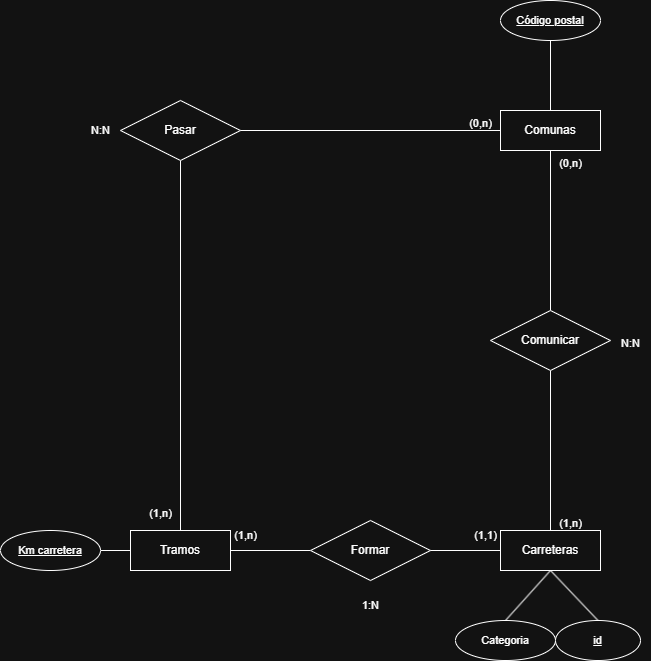

The diagram above was exported from draw.io. Its source (the exported page's mxGraphModel, read from the mxfile embedded in the PNG):
<mxGraphModel dx="2492" dy="1946" grid="1" gridSize="10" guides="1" tooltips="1" connect="1" arrows="1" fold="1" page="1" pageScale="1" pageWidth="827" pageHeight="1169" math="0" shadow="0">
  <root>
    <mxCell id="0" />
    <mxCell id="1" parent="0" />
    <mxCell id="1s6Zl_YmqklxhdX7JOcU-17" style="edgeStyle=none;shape=connector;rounded=0;orthogonalLoop=1;jettySize=auto;html=1;exitX=0.5;exitY=1;exitDx=0;exitDy=0;entryX=0.5;entryY=0;entryDx=0;entryDy=0;strokeColor=default;align=center;verticalAlign=middle;fontFamily=Helvetica;fontSize=11;fontColor=default;labelBackgroundColor=default;endArrow=none;" parent="1" source="1s6Zl_YmqklxhdX7JOcU-1" target="1s6Zl_YmqklxhdX7JOcU-16" edge="1">
      <mxGeometry relative="1" as="geometry" />
    </mxCell>
    <mxCell id="1s6Zl_YmqklxhdX7JOcU-1" value="Carreteras" style="whiteSpace=wrap;html=1;align=center;" parent="1" vertex="1">
      <mxGeometry x="460" y="520" width="100" height="40" as="geometry" />
    </mxCell>
    <mxCell id="1s6Zl_YmqklxhdX7JOcU-12" style="edgeStyle=none;shape=connector;rounded=0;orthogonalLoop=1;jettySize=auto;html=1;exitX=0.5;exitY=1;exitDx=0;exitDy=0;strokeColor=default;align=center;verticalAlign=middle;fontFamily=Helvetica;fontSize=11;fontColor=default;labelBackgroundColor=default;endArrow=none;" parent="1" source="1s6Zl_YmqklxhdX7JOcU-2" target="1s6Zl_YmqklxhdX7JOcU-5" edge="1">
      <mxGeometry relative="1" as="geometry" />
    </mxCell>
    <mxCell id="1s6Zl_YmqklxhdX7JOcU-2" value="Comunas" style="whiteSpace=wrap;html=1;align=center;" parent="1" vertex="1">
      <mxGeometry x="460" y="100" width="100" height="40" as="geometry" />
    </mxCell>
    <mxCell id="1s6Zl_YmqklxhdX7JOcU-3" value="Tramos" style="whiteSpace=wrap;html=1;align=center;" parent="1" vertex="1">
      <mxGeometry x="90" y="520" width="100" height="40" as="geometry" />
    </mxCell>
    <mxCell id="1s6Zl_YmqklxhdX7JOcU-13" style="edgeStyle=none;shape=connector;rounded=0;orthogonalLoop=1;jettySize=auto;html=1;exitX=0.5;exitY=1;exitDx=0;exitDy=0;entryX=0.5;entryY=0;entryDx=0;entryDy=0;strokeColor=default;align=center;verticalAlign=middle;fontFamily=Helvetica;fontSize=11;fontColor=default;labelBackgroundColor=default;endArrow=none;" parent="1" source="1s6Zl_YmqklxhdX7JOcU-5" target="1s6Zl_YmqklxhdX7JOcU-1" edge="1">
      <mxGeometry relative="1" as="geometry" />
    </mxCell>
    <mxCell id="1s6Zl_YmqklxhdX7JOcU-5" value="Comunicar" style="shape=rhombus;perimeter=rhombusPerimeter;whiteSpace=wrap;html=1;align=center;" parent="1" vertex="1">
      <mxGeometry x="450" y="300" width="120" height="60" as="geometry" />
    </mxCell>
    <mxCell id="1s6Zl_YmqklxhdX7JOcU-15" style="edgeStyle=none;shape=connector;rounded=0;orthogonalLoop=1;jettySize=auto;html=1;exitX=0;exitY=0.5;exitDx=0;exitDy=0;entryX=1;entryY=0.5;entryDx=0;entryDy=0;strokeColor=default;align=center;verticalAlign=middle;fontFamily=Helvetica;fontSize=11;fontColor=default;labelBackgroundColor=default;endArrow=none;" parent="1" source="1s6Zl_YmqklxhdX7JOcU-6" target="1s6Zl_YmqklxhdX7JOcU-3" edge="1">
      <mxGeometry relative="1" as="geometry" />
    </mxCell>
    <mxCell id="1s6Zl_YmqklxhdX7JOcU-6" value="Formar" style="shape=rhombus;perimeter=rhombusPerimeter;whiteSpace=wrap;html=1;align=center;" parent="1" vertex="1">
      <mxGeometry x="270" y="510" width="120" height="60" as="geometry" />
    </mxCell>
    <mxCell id="1s6Zl_YmqklxhdX7JOcU-11" style="edgeStyle=none;shape=connector;rounded=0;orthogonalLoop=1;jettySize=auto;html=1;exitX=0.5;exitY=1;exitDx=0;exitDy=0;entryX=0.5;entryY=0;entryDx=0;entryDy=0;strokeColor=default;align=center;verticalAlign=middle;fontFamily=Helvetica;fontSize=11;fontColor=default;labelBackgroundColor=default;endArrow=none;" parent="1" source="1s6Zl_YmqklxhdX7JOcU-8" target="1s6Zl_YmqklxhdX7JOcU-3" edge="1">
      <mxGeometry relative="1" as="geometry" />
    </mxCell>
    <mxCell id="1s6Zl_YmqklxhdX7JOcU-8" value="Pasar" style="shape=rhombus;perimeter=rhombusPerimeter;whiteSpace=wrap;html=1;align=center;" parent="1" vertex="1">
      <mxGeometry x="80" y="90" width="120" height="60" as="geometry" />
    </mxCell>
    <mxCell id="1s6Zl_YmqklxhdX7JOcU-10" value="" style="endArrow=none;html=1;rounded=0;exitX=1;exitY=0.5;exitDx=0;exitDy=0;entryX=0;entryY=0.5;entryDx=0;entryDy=0;" parent="1" source="1s6Zl_YmqklxhdX7JOcU-8" target="1s6Zl_YmqklxhdX7JOcU-2" edge="1">
      <mxGeometry relative="1" as="geometry">
        <mxPoint x="270" y="370" as="sourcePoint" />
        <mxPoint x="430" y="370" as="targetPoint" />
      </mxGeometry>
    </mxCell>
    <mxCell id="1s6Zl_YmqklxhdX7JOcU-14" style="edgeStyle=none;shape=connector;rounded=0;orthogonalLoop=1;jettySize=auto;html=1;exitX=0;exitY=0.5;exitDx=0;exitDy=0;entryX=1;entryY=0.5;entryDx=0;entryDy=0;strokeColor=default;align=center;verticalAlign=middle;fontFamily=Helvetica;fontSize=11;fontColor=default;labelBackgroundColor=default;endArrow=none;" parent="1" source="1s6Zl_YmqklxhdX7JOcU-1" target="1s6Zl_YmqklxhdX7JOcU-6" edge="1">
      <mxGeometry relative="1" as="geometry" />
    </mxCell>
    <mxCell id="1s6Zl_YmqklxhdX7JOcU-16" value="Categoria" style="ellipse;whiteSpace=wrap;html=1;align=center;fontFamily=Helvetica;fontSize=11;fontColor=default;labelBackgroundColor=default;" parent="1" vertex="1">
      <mxGeometry x="415" y="610" width="100" height="40" as="geometry" />
    </mxCell>
    <mxCell id="1s6Zl_YmqklxhdX7JOcU-20" value="(1,n)" style="text;html=1;align=center;verticalAlign=middle;resizable=0;points=[];autosize=1;strokeColor=none;fillColor=none;fontFamily=Helvetica;fontSize=11;fontColor=default;labelBackgroundColor=default;" parent="1" vertex="1">
      <mxGeometry x="180" y="510" width="50" height="30" as="geometry" />
    </mxCell>
    <mxCell id="1s6Zl_YmqklxhdX7JOcU-21" value="(1,1)" style="text;html=1;align=center;verticalAlign=middle;resizable=0;points=[];autosize=1;strokeColor=none;fillColor=none;fontFamily=Helvetica;fontSize=11;fontColor=default;labelBackgroundColor=default;" parent="1" vertex="1">
      <mxGeometry x="420" y="510" width="50" height="30" as="geometry" />
    </mxCell>
    <mxCell id="1s6Zl_YmqklxhdX7JOcU-22" value="1:N" style="text;html=1;align=center;verticalAlign=middle;resizable=0;points=[];autosize=1;strokeColor=none;fillColor=none;fontFamily=Helvetica;fontSize=11;fontColor=default;labelBackgroundColor=default;" parent="1" vertex="1">
      <mxGeometry x="310" y="580" width="40" height="30" as="geometry" />
    </mxCell>
    <mxCell id="1s6Zl_YmqklxhdX7JOcU-23" value="(1,n)" style="text;html=1;align=center;verticalAlign=middle;resizable=0;points=[];autosize=1;strokeColor=none;fillColor=none;fontFamily=Helvetica;fontSize=11;fontColor=default;labelBackgroundColor=default;" parent="1" vertex="1">
      <mxGeometry x="505" y="498" width="50" height="30" as="geometry" />
    </mxCell>
    <mxCell id="1s6Zl_YmqklxhdX7JOcU-24" value="(0,n)" style="text;html=1;align=center;verticalAlign=middle;resizable=0;points=[];autosize=1;strokeColor=none;fillColor=none;fontFamily=Helvetica;fontSize=11;fontColor=default;labelBackgroundColor=default;" parent="1" vertex="1">
      <mxGeometry x="505" y="138" width="50" height="30" as="geometry" />
    </mxCell>
    <mxCell id="1s6Zl_YmqklxhdX7JOcU-25" value="N:N" style="text;html=1;align=center;verticalAlign=middle;resizable=0;points=[];autosize=1;strokeColor=none;fillColor=none;fontFamily=Helvetica;fontSize=11;fontColor=default;labelBackgroundColor=default;" parent="1" vertex="1">
      <mxGeometry x="570" y="318" width="40" height="30" as="geometry" />
    </mxCell>
    <mxCell id="1s6Zl_YmqklxhdX7JOcU-26" value="(1,n)" style="text;html=1;align=center;verticalAlign=middle;resizable=0;points=[];autosize=1;strokeColor=none;fillColor=none;fontFamily=Helvetica;fontSize=11;fontColor=default;labelBackgroundColor=default;" parent="1" vertex="1">
      <mxGeometry x="95" y="488" width="50" height="30" as="geometry" />
    </mxCell>
    <mxCell id="1s6Zl_YmqklxhdX7JOcU-27" value="(0,n)" style="text;html=1;align=center;verticalAlign=middle;resizable=0;points=[];autosize=1;strokeColor=none;fillColor=none;fontFamily=Helvetica;fontSize=11;fontColor=default;labelBackgroundColor=default;" parent="1" vertex="1">
      <mxGeometry x="415" y="98" width="50" height="30" as="geometry" />
    </mxCell>
    <mxCell id="1s6Zl_YmqklxhdX7JOcU-29" style="shape=connector;rounded=0;orthogonalLoop=1;jettySize=auto;html=1;exitX=0.5;exitY=0;exitDx=0;exitDy=0;entryX=0.5;entryY=1;entryDx=0;entryDy=0;strokeColor=default;align=center;verticalAlign=middle;fontFamily=Helvetica;fontSize=11;fontColor=default;labelBackgroundColor=default;endArrow=none;" parent="1" source="1s6Zl_YmqklxhdX7JOcU-28" target="1s6Zl_YmqklxhdX7JOcU-1" edge="1">
      <mxGeometry relative="1" as="geometry" />
    </mxCell>
    <mxCell id="1s6Zl_YmqklxhdX7JOcU-28" value="id" style="ellipse;whiteSpace=wrap;html=1;align=center;fontStyle=4;fontFamily=Helvetica;fontSize=11;fontColor=default;labelBackgroundColor=default;" parent="1" vertex="1">
      <mxGeometry x="515" y="610" width="85" height="40" as="geometry" />
    </mxCell>
    <mxCell id="1s6Zl_YmqklxhdX7JOcU-31" style="edgeStyle=none;shape=connector;rounded=0;orthogonalLoop=1;jettySize=auto;html=1;exitX=0.5;exitY=1;exitDx=0;exitDy=0;entryX=0.5;entryY=0;entryDx=0;entryDy=0;strokeColor=default;align=center;verticalAlign=middle;fontFamily=Helvetica;fontSize=11;fontColor=default;labelBackgroundColor=default;endArrow=none;" parent="1" source="1s6Zl_YmqklxhdX7JOcU-30" target="1s6Zl_YmqklxhdX7JOcU-2" edge="1">
      <mxGeometry relative="1" as="geometry" />
    </mxCell>
    <mxCell id="1s6Zl_YmqklxhdX7JOcU-30" value="Código postal" style="ellipse;whiteSpace=wrap;html=1;align=center;fontStyle=4;fontFamily=Helvetica;fontSize=11;fontColor=default;labelBackgroundColor=default;" parent="1" vertex="1">
      <mxGeometry x="460" y="-10" width="100" height="40" as="geometry" />
    </mxCell>
    <mxCell id="1s6Zl_YmqklxhdX7JOcU-33" style="edgeStyle=none;shape=connector;rounded=0;orthogonalLoop=1;jettySize=auto;html=1;exitX=1;exitY=0.5;exitDx=0;exitDy=0;entryX=0;entryY=0.5;entryDx=0;entryDy=0;strokeColor=default;align=center;verticalAlign=middle;fontFamily=Helvetica;fontSize=11;fontColor=default;labelBackgroundColor=default;endArrow=none;" parent="1" source="1s6Zl_YmqklxhdX7JOcU-32" target="1s6Zl_YmqklxhdX7JOcU-3" edge="1">
      <mxGeometry relative="1" as="geometry" />
    </mxCell>
    <mxCell id="1s6Zl_YmqklxhdX7JOcU-32" value="Km carretera" style="ellipse;whiteSpace=wrap;html=1;align=center;fontStyle=4;fontFamily=Helvetica;fontSize=11;fontColor=default;labelBackgroundColor=default;" parent="1" vertex="1">
      <mxGeometry x="-40" y="520" width="100" height="40" as="geometry" />
    </mxCell>
    <mxCell id="1s6Zl_YmqklxhdX7JOcU-40" value="N:N" style="text;html=1;align=center;verticalAlign=middle;resizable=0;points=[];autosize=1;strokeColor=none;fillColor=none;fontFamily=Helvetica;fontSize=11;fontColor=default;labelBackgroundColor=default;" parent="1" vertex="1">
      <mxGeometry x="40" y="105" width="40" height="30" as="geometry" />
    </mxCell>
  </root>
</mxGraphModel>